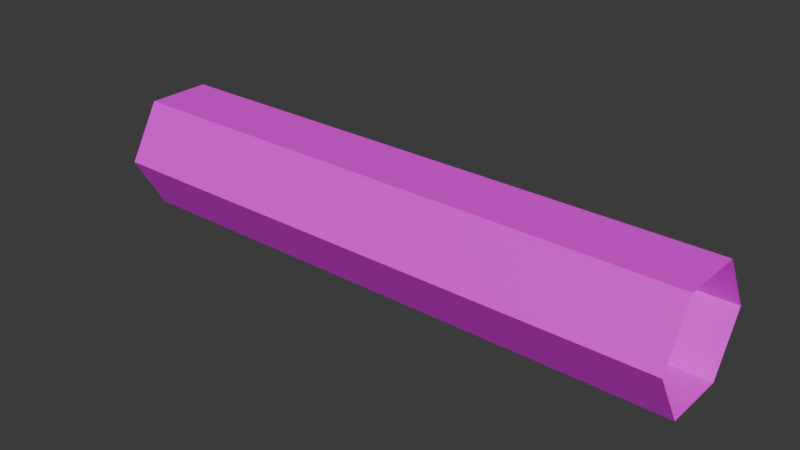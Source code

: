 # Source: TubeStraight.blend  (saved by Blender 4.2.66; exported with 4.5.12 LTS)
import bpy
from mathutils import Matrix  # noqa: F401  (used for matrix-valued properties, if any)

bpy.ops.wm.read_factory_settings(use_empty=True)
scene = bpy.context.scene
scene.name = 'Scene'

# ---- collections
col_collection = bpy.data.collections.new('Collection'); scene.collection.children.link(col_collection)

# ---- images (referenced by path relative to the original .blend; pixels are not part of the script)
import os
ASSET_DIR = os.environ.get("B2B_ASSET_DIR", "")  # directory of the original .blend (textures are referenced by path, not embedded)
HERE = os.path.dirname(os.path.abspath(__file__))  # packed textures are extracted next to this script under _unpacked/

def load_image(name, relpath, width, height, colorspace="sRGB"):
    """Load a texture the original file referenced (path relative to the .blend, or extracted next to this script)."""
    p = next((c for c in (os.path.join(HERE, relpath), os.path.join(ASSET_DIR, relpath)) if relpath and os.path.exists(c)), "")
    if p:
        img = bpy.data.images.load(p, check_existing=True)
        img.name = name
    else:  # same state as the original file: an image datablock whose file is absent (Cycles renders it pink)
        img = bpy.data.images.new(name, width, height)
        img.source = "FILE"
        img.filepath = "//" + (relpath or name)
    img.colorspace_settings.name = colorspace
    return img
img_tubestraight_png = load_image('TubeStraight.png', 'TubeStraight.png', 1024, 1024, 'sRGB')

# ---- materials (node trees are filled in below, after node groups)
mat_material = bpy.data.materials.new('Material')

# ---- material node trees
mat_material.use_nodes = True; mat_material.node_tree.nodes.clear()
_N = mat_material.node_tree.nodes; _L = mat_material.node_tree.links
n0 = _N.new('ShaderNodeBsdfPrincipled'); n0.name = 'Principled BSDF'; n0.location = (10, 300)
n1 = _N.new('ShaderNodeOutputMaterial'); n1.name = 'Material Output'; n1.location = (300, 300)
n2 = _N.new('ShaderNodeTexImage'); n2.name = 'Image Texture'; n2.location = (-280, 280)
n2.image = img_tubestraight_png
n2.interpolation = 'Closest'
_L.new(n0.outputs[0], n1.inputs[0])
_L.new(n2.outputs[0], n0.inputs[0])
_L.new(n2.outputs[1], n0.inputs[4])
n1.is_active_output = True

# ---- world
world_world = bpy.data.worlds.new('World'); scene.world = world_world
world_world.use_nodes = True; world_world.node_tree.nodes.clear()
_N = world_world.node_tree.nodes; _L = world_world.node_tree.links
n0 = _N.new('ShaderNodeOutputWorld'); n0.name = 'World Output'; n0.location = (300, 300)
n1 = _N.new('ShaderNodeBackground'); n1.name = 'Background'; n1.location = (10, 300)
n1.inputs[0].default_value = (0.05088, 0.05088, 0.05088, 1.0)
_L.new(n1.outputs[0], n0.inputs[0])
n0.is_active_output = True
world_world.color = (0.05088, 0.05088, 0.05088)
world_world.use_sun_shadow = False
world_world.sun_shadow_jitter_overblur = 0.0

# ---- meshes
me_cylinder = bpy.data.meshes.new('Cylinder')
me_cylinder.from_pydata([(-3.0, 0.6559, 2.98e-07), (3.0, 0.6559, 0.0), (-3.0, -0.6559, 0.0), (3.0, -0.6559, -2.98e-07), (-3.0, -0.328, 0.5681), (3.0, -0.328, 0.5681), (-3.0, 0.328, 0.5681), (3.0, 0.328, 0.5681)], [], [(2, 3, 5, 4), (4, 5, 7, 6), (6, 7, 1, 0)])
_uv = me_cylinder.uv_layers.new(name='UVMap')
_uv.uv.foreach_set('vector', [0.0, 0.0, 1.0, 0.0, 1.0, 0.3438, 0.0, 0.3438, 0.0, 0.3438, 1.0, 0.3438, 1.0, 0.6562, 0.0, 0.6562, 0.0, 0.6562, 1.0, 0.6562, 1.0, 1.0, 0.0, 1.0])
me_cylinder.materials.append(mat_material)
me_cylinder.update()

# ---- objects
ob_cylinder = bpy.data.objects.new('Cylinder', me_cylinder)

# ---- transforms, parenting, visibility, modifiers, constraints
ob_cylinder.location = (0.0, 0.0, 0.0)
_m = ob_cylinder.modifiers.new('Mirror', 'MIRROR')
_m.use_axis = (False, False, True)
_m.use_clip = True

# ---- collection membership
col_collection.objects.link(ob_cylinder)

# ---- scene / render settings (as saved in the file)
scene.frame_start = 1; scene.frame_end = 250; scene.frame_set(1)
scene.render.engine = 'BLENDER_EEVEE_NEXT'
scene.eevee.ray_tracing_options.trace_max_roughness = 0.0
bpy.context.view_layer.update()

# ---- added for rendering (the .blend has no active camera and no usable light): camera, sun
cam_auto = bpy.data.cameras.new('AutoCamera')
cam_auto.lens = 50.0
cam_auto.sensor_width = 36.0
cam_auto.clip_end = 1000.0
ob_auto_camera = bpy.data.objects.new('AutoCamera', cam_auto)
scene.collection.objects.link(ob_auto_camera)
ob_auto_camera.location = (5.7789, -6.93468, 4.62312)
ob_auto_camera.rotation_euler = (1.09748, -7.21219e-08, 0.694738)
scene.camera = ob_auto_camera
light_auto_sun = bpy.data.lights.new('AutoSun', 'SUN')
light_auto_sun.energy = 3.0
light_auto_sun.angle = 0.0523599
ob_auto_sun = bpy.data.objects.new('AutoSun', light_auto_sun)
scene.collection.objects.link(ob_auto_sun)
ob_auto_sun.rotation_euler = (0.872665, 0.174533, 0.523599)
bpy.context.view_layer.update()
